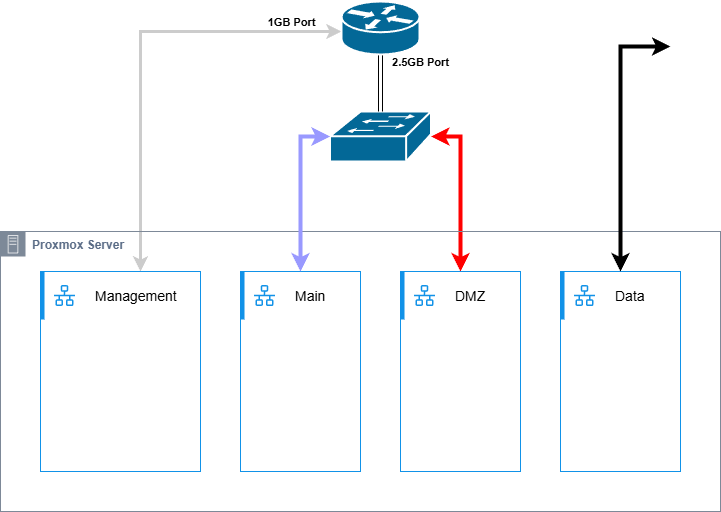

The diagram above was exported from draw.io. Its source (the exported page's mxGraphModel, read from the mxfile embedded in the PNG):
<mxGraphModel dx="513" dy="453" grid="1" gridSize="10" guides="1" tooltips="1" connect="1" arrows="1" fold="1" page="1" pageScale="1" pageWidth="827" pageHeight="1169" math="0" shadow="0">
  <root>
    <mxCell id="0" />
    <mxCell id="1" parent="0" />
    <mxCell id="QFghpspxqjR-REH-leQM-29" style="edgeStyle=orthogonalEdgeStyle;rounded=0;orthogonalLoop=1;jettySize=auto;html=1;strokeColor=#CCCCCC;strokeWidth=3;fillColor=#fff2cc;startArrow=classic;startFill=1;" parent="1" source="QFghpspxqjR-REH-leQM-3" target="QFghpspxqjR-REH-leQM-15" edge="1">
      <mxGeometry relative="1" as="geometry">
        <Array as="points">
          <mxPoint x="180" y="200" />
        </Array>
      </mxGeometry>
    </mxCell>
    <mxCell id="QFghpspxqjR-REH-leQM-34" value="&lt;b&gt;1GB Port&lt;/b&gt;" style="edgeLabel;html=1;align=center;verticalAlign=middle;resizable=0;points=[];" parent="QFghpspxqjR-REH-leQM-29" connectable="0" vertex="1">
      <mxGeometry x="-0.8503" y="-2" relative="1" as="geometry">
        <mxPoint x="-18" y="-8" as="offset" />
      </mxGeometry>
    </mxCell>
    <mxCell id="QFghpspxqjR-REH-leQM-31" style="edgeStyle=orthogonalEdgeStyle;rounded=0;orthogonalLoop=1;jettySize=auto;html=1;startArrow=classic;startFill=1;strokeColor=#FF0000;strokeWidth=4;" parent="1" source="QFghpspxqjR-REH-leQM-2" target="QFghpspxqjR-REH-leQM-19" edge="1">
      <mxGeometry relative="1" as="geometry">
        <Array as="points">
          <mxPoint x="500" y="305" />
        </Array>
      </mxGeometry>
    </mxCell>
    <mxCell id="QFghpspxqjR-REH-leQM-2" value="" style="strokeColor=#ffffff;sketch=0;html=1;pointerEvents=1;dashed=0;fillColor=#036897;strokeWidth=2;verticalLabelPosition=bottom;verticalAlign=top;align=center;outlineConnect=0;shape=mxgraph.cisco.switches.workgroup_switch;" parent="1" vertex="1">
      <mxGeometry x="369.5" y="280" width="101" height="50" as="geometry" />
    </mxCell>
    <mxCell id="QFghpspxqjR-REH-leQM-4" style="edgeStyle=orthogonalEdgeStyle;rounded=0;orthogonalLoop=1;jettySize=auto;html=1;strokeColor=light-dark(#000000,#FFFFFF);shape=link;" parent="1" source="QFghpspxqjR-REH-leQM-3" target="QFghpspxqjR-REH-leQM-2" edge="1">
      <mxGeometry relative="1" as="geometry" />
    </mxCell>
    <mxCell id="QFghpspxqjR-REH-leQM-33" value="2.5GB Port" style="edgeLabel;html=1;align=center;verticalAlign=middle;resizable=0;points=[];fontStyle=1" parent="QFghpspxqjR-REH-leQM-4" connectable="0" vertex="1">
      <mxGeometry x="-0.0877" y="-5" relative="1" as="geometry">
        <mxPoint x="44" y="-19" as="offset" />
      </mxGeometry>
    </mxCell>
    <mxCell id="QFghpspxqjR-REH-leQM-3" value="" style="strokeColor=#ffffff;sketch=0;html=1;pointerEvents=1;dashed=0;fillColor=#036897;strokeWidth=2;verticalLabelPosition=bottom;verticalAlign=top;align=center;outlineConnect=0;shape=mxgraph.cisco.routers.router;" parent="1" vertex="1">
      <mxGeometry x="381" y="170" width="78" height="53" as="geometry" />
    </mxCell>
    <mxCell id="QFghpspxqjR-REH-leQM-6" value="&lt;span style=&quot;background-color: light-dark(#ffffff, var(--ge-dark-color, #121212));&quot;&gt;Proxmox Server&lt;/span&gt;" style="points=[[0,0],[0.25,0],[0.5,0],[0.75,0],[1,0],[1,0.25],[1,0.5],[1,0.75],[1,1],[0.75,1],[0.5,1],[0.25,1],[0,1],[0,0.75],[0,0.5],[0,0.25]];outlineConnect=0;gradientColor=none;html=1;whiteSpace=wrap;fontSize=12;fontStyle=1;container=1;pointerEvents=0;collapsible=0;recursiveResize=0;shape=mxgraph.aws4.group;grIcon=mxgraph.aws4.group_on_premise;strokeColor=#7D8998;fillColor=none;verticalAlign=top;align=left;spacingLeft=30;fontColor=#5A6C86;dashed=0;" parent="1" vertex="1">
      <mxGeometry x="40" y="400" width="720" height="280" as="geometry" />
    </mxCell>
    <mxCell id="QFghpspxqjR-REH-leQM-11" value="" style="container=1;collapsible=0;expand=0;recursiveResize=0;html=1;whiteSpace=wrap;strokeColor=#1192E8;fillColor=none;strokeWidth=1" parent="QFghpspxqjR-REH-leQM-6" vertex="1">
      <mxGeometry x="240" y="40" width="120" height="200" as="geometry" />
    </mxCell>
    <mxCell id="QFghpspxqjR-REH-leQM-12" value="Main" style="shape=rect;fillColor=none;aspect=fixed;resizable=0;labelPosition=right;verticalLabelPosition=middle;align=left;verticalAlign=middle;strokeColor=none;part=1;spacingLeft=5;fontSize=14;" parent="QFghpspxqjR-REH-leQM-11" vertex="1">
      <mxGeometry width="48" height="48" relative="1" as="geometry" />
    </mxCell>
    <mxCell id="QFghpspxqjR-REH-leQM-13" value="" style="fillColor=#1192E8;shape=mxgraph.ibm_cloud.vlan;strokeColor=none;dashed=0;outlineConnect=0;html=1;labelPosition=center;verticalLabelPosition=bottom;verticalAlign=top;part=1;movable=0;resizable=0;rotatable=0;" parent="QFghpspxqjR-REH-leQM-12" vertex="1">
      <mxGeometry width="24" height="24" relative="1" as="geometry">
        <mxPoint x="12" y="12" as="offset" />
      </mxGeometry>
    </mxCell>
    <mxCell id="QFghpspxqjR-REH-leQM-14" value="" style="shape=rect;fillColor=#1192E8;aspect=fixed;resizable=0;labelPosition=right;verticalLabelPosition=middle;align=left;verticalAlign=middle;strokeColor=none;part=1;spacingLeft=5;fontSize=14;" parent="QFghpspxqjR-REH-leQM-11" vertex="1">
      <mxGeometry width="4" height="48" relative="1" as="geometry" />
    </mxCell>
    <mxCell id="QFghpspxqjR-REH-leQM-15" value="" style="container=1;collapsible=0;expand=0;recursiveResize=0;html=1;whiteSpace=wrap;strokeColor=#1192E8;fillColor=none;strokeWidth=1" parent="QFghpspxqjR-REH-leQM-6" vertex="1">
      <mxGeometry x="40" y="40" width="160" height="200" as="geometry" />
    </mxCell>
    <mxCell id="QFghpspxqjR-REH-leQM-16" value="Management" style="shape=rect;fillColor=none;aspect=fixed;resizable=0;labelPosition=right;verticalLabelPosition=middle;align=left;verticalAlign=middle;strokeColor=none;part=1;spacingLeft=5;fontSize=14;" parent="QFghpspxqjR-REH-leQM-15" vertex="1">
      <mxGeometry width="48" height="48" relative="1" as="geometry" />
    </mxCell>
    <mxCell id="QFghpspxqjR-REH-leQM-17" value="" style="fillColor=#1192E8;shape=mxgraph.ibm_cloud.vlan;strokeColor=none;dashed=0;outlineConnect=0;html=1;labelPosition=center;verticalLabelPosition=bottom;verticalAlign=top;part=1;movable=0;resizable=0;rotatable=0;" parent="QFghpspxqjR-REH-leQM-16" vertex="1">
      <mxGeometry width="24" height="24" relative="1" as="geometry">
        <mxPoint x="12" y="12" as="offset" />
      </mxGeometry>
    </mxCell>
    <mxCell id="QFghpspxqjR-REH-leQM-18" value="" style="shape=rect;fillColor=#1192E8;aspect=fixed;resizable=0;labelPosition=right;verticalLabelPosition=middle;align=left;verticalAlign=middle;strokeColor=none;part=1;spacingLeft=5;fontSize=14;" parent="QFghpspxqjR-REH-leQM-15" vertex="1">
      <mxGeometry width="4" height="48" relative="1" as="geometry" />
    </mxCell>
    <mxCell id="QFghpspxqjR-REH-leQM-19" value="" style="container=1;collapsible=0;expand=0;recursiveResize=0;html=1;whiteSpace=wrap;strokeColor=#1192E8;fillColor=none;strokeWidth=1" parent="QFghpspxqjR-REH-leQM-6" vertex="1">
      <mxGeometry x="400" y="40" width="120" height="200" as="geometry" />
    </mxCell>
    <mxCell id="QFghpspxqjR-REH-leQM-20" value="DMZ" style="shape=rect;fillColor=none;aspect=fixed;resizable=0;labelPosition=right;verticalLabelPosition=middle;align=left;verticalAlign=middle;strokeColor=none;part=1;spacingLeft=5;fontSize=14;" parent="QFghpspxqjR-REH-leQM-19" vertex="1">
      <mxGeometry width="48" height="48" relative="1" as="geometry" />
    </mxCell>
    <mxCell id="QFghpspxqjR-REH-leQM-21" value="" style="fillColor=#1192E8;shape=mxgraph.ibm_cloud.vlan;strokeColor=none;dashed=0;outlineConnect=0;html=1;labelPosition=center;verticalLabelPosition=bottom;verticalAlign=top;part=1;movable=0;resizable=0;rotatable=0;" parent="QFghpspxqjR-REH-leQM-20" vertex="1">
      <mxGeometry width="24" height="24" relative="1" as="geometry">
        <mxPoint x="12" y="12" as="offset" />
      </mxGeometry>
    </mxCell>
    <mxCell id="QFghpspxqjR-REH-leQM-22" value="" style="shape=rect;fillColor=#1192E8;aspect=fixed;resizable=0;labelPosition=right;verticalLabelPosition=middle;align=left;verticalAlign=middle;strokeColor=none;part=1;spacingLeft=5;fontSize=14;" parent="QFghpspxqjR-REH-leQM-19" vertex="1">
      <mxGeometry width="4" height="48" relative="1" as="geometry" />
    </mxCell>
    <mxCell id="QFghpspxqjR-REH-leQM-24" value="" style="container=1;collapsible=0;expand=0;recursiveResize=0;html=1;whiteSpace=wrap;strokeColor=#1192E8;fillColor=none;strokeWidth=1" parent="QFghpspxqjR-REH-leQM-6" vertex="1">
      <mxGeometry x="560" y="40" width="120" height="200" as="geometry" />
    </mxCell>
    <mxCell id="QFghpspxqjR-REH-leQM-25" value="Data" style="shape=rect;fillColor=none;aspect=fixed;resizable=0;labelPosition=right;verticalLabelPosition=middle;align=left;verticalAlign=middle;strokeColor=none;part=1;spacingLeft=5;fontSize=14;" parent="QFghpspxqjR-REH-leQM-24" vertex="1">
      <mxGeometry width="48" height="48" relative="1" as="geometry" />
    </mxCell>
    <mxCell id="QFghpspxqjR-REH-leQM-26" value="" style="fillColor=#1192E8;shape=mxgraph.ibm_cloud.vlan;strokeColor=none;dashed=0;outlineConnect=0;html=1;labelPosition=center;verticalLabelPosition=bottom;verticalAlign=top;part=1;movable=0;resizable=0;rotatable=0;" parent="QFghpspxqjR-REH-leQM-25" vertex="1">
      <mxGeometry width="24" height="24" relative="1" as="geometry">
        <mxPoint x="12" y="12" as="offset" />
      </mxGeometry>
    </mxCell>
    <mxCell id="QFghpspxqjR-REH-leQM-27" value="" style="shape=rect;fillColor=#1192E8;aspect=fixed;resizable=0;labelPosition=right;verticalLabelPosition=middle;align=left;verticalAlign=middle;strokeColor=none;part=1;spacingLeft=5;fontSize=14;" parent="QFghpspxqjR-REH-leQM-24" vertex="1">
      <mxGeometry width="4" height="48" relative="1" as="geometry" />
    </mxCell>
    <mxCell id="QFghpspxqjR-REH-leQM-40" value="" style="shape=image;html=1;verticalAlign=top;verticalLabelPosition=bottom;labelBackgroundColor=#ffffff;imageAspect=0;aspect=fixed;image=https://icons.diagrams.net/icon-cache1/Essential_Web_3-2053/destop-computer-screen-website-personal-849.svg" parent="1" vertex="1">
      <mxGeometry x="710" y="190" width="50" height="50" as="geometry" />
    </mxCell>
    <mxCell id="QFghpspxqjR-REH-leQM-32" style="edgeStyle=orthogonalEdgeStyle;rounded=0;orthogonalLoop=1;jettySize=auto;html=1;strokeWidth=4;endArrow=classic;endFill=1;startArrow=classic;startFill=1;" parent="1" source="QFghpspxqjR-REH-leQM-40" target="QFghpspxqjR-REH-leQM-24" edge="1">
      <mxGeometry relative="1" as="geometry">
        <Array as="points">
          <mxPoint x="660" y="215" />
        </Array>
      </mxGeometry>
    </mxCell>
    <mxCell id="QFghpspxqjR-REH-leQM-30" style="edgeStyle=orthogonalEdgeStyle;rounded=0;orthogonalLoop=1;jettySize=auto;html=1;fillColor=#fff2cc;strokeColor=#9999FF;strokeWidth=4;gradientColor=#ffd966;startArrow=classic;startFill=1;" parent="1" source="QFghpspxqjR-REH-leQM-2" target="QFghpspxqjR-REH-leQM-11" edge="1">
      <mxGeometry relative="1" as="geometry">
        <Array as="points">
          <mxPoint x="340" y="305" />
        </Array>
      </mxGeometry>
    </mxCell>
  </root>
</mxGraphModel>